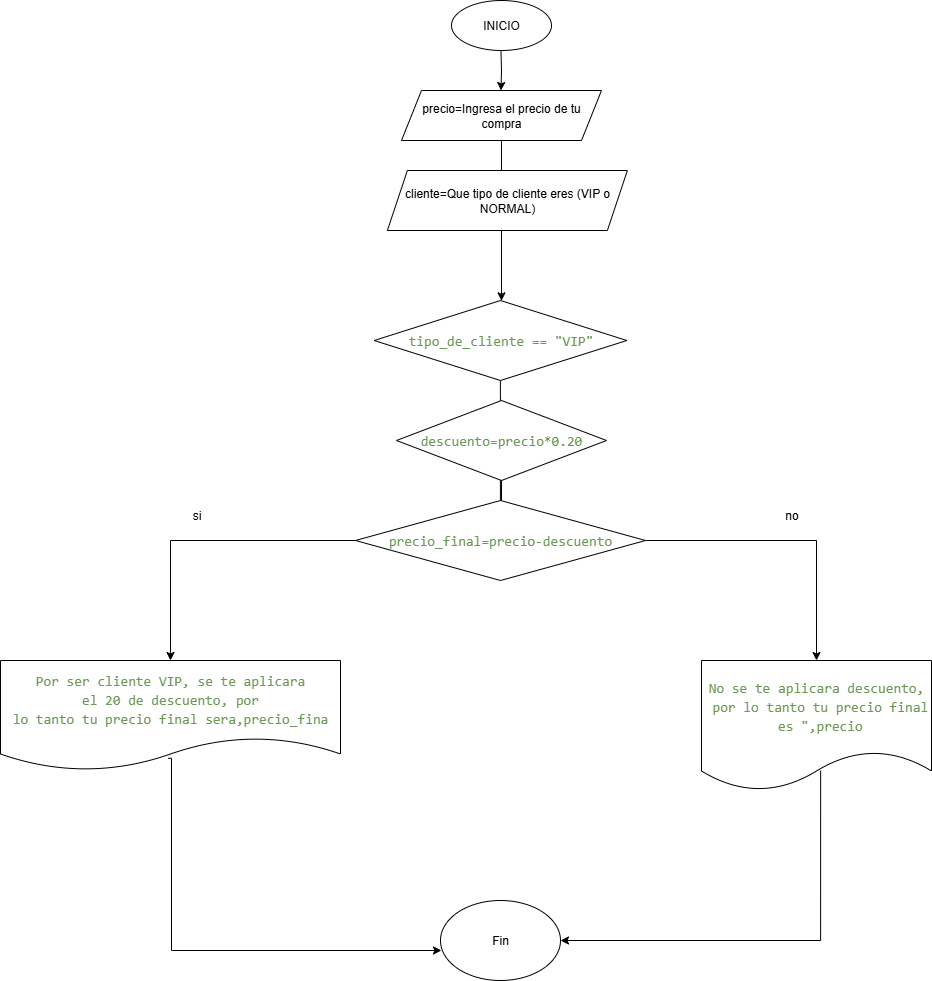

The diagram above was exported from draw.io. Its source (the exported page's mxGraphModel, read from the mxfile embedded in the PNG):
<mxGraphModel dx="1917" dy="581" grid="1" gridSize="10" guides="1" tooltips="1" connect="1" arrows="1" fold="1" page="1" pageScale="1" pageWidth="827" pageHeight="1169" math="0" shadow="0">
  <root>
    <mxCell id="0" />
    <mxCell id="1" parent="0" />
    <mxCell id="guWJsiMklLR1WEQ-CeS6-11" value="" style="edgeStyle=orthogonalEdgeStyle;rounded=0;orthogonalLoop=1;jettySize=auto;html=1;" edge="1" parent="1" source="guWJsiMklLR1WEQ-CeS6-3" target="guWJsiMklLR1WEQ-CeS6-4">
      <mxGeometry relative="1" as="geometry">
        <Array as="points">
          <mxPoint x="400" y="200" />
          <mxPoint x="400" y="200" />
        </Array>
      </mxGeometry>
    </mxCell>
    <mxCell id="guWJsiMklLR1WEQ-CeS6-1" value="INICIO" style="ellipse;whiteSpace=wrap;html=1;" vertex="1" parent="1">
      <mxGeometry x="350" y="20" width="100" height="50" as="geometry" />
    </mxCell>
    <mxCell id="guWJsiMklLR1WEQ-CeS6-3" value="precio=Ingresa el precio de tu compra" style="shape=parallelogram;perimeter=parallelogramPerimeter;whiteSpace=wrap;html=1;fixedSize=1;" vertex="1" parent="1">
      <mxGeometry x="300" y="110" width="200" height="50" as="geometry" />
    </mxCell>
    <mxCell id="guWJsiMklLR1WEQ-CeS6-13" value="" style="edgeStyle=orthogonalEdgeStyle;rounded=0;orthogonalLoop=1;jettySize=auto;html=1;" edge="1" parent="1">
      <mxGeometry relative="1" as="geometry">
        <mxPoint x="399.5" y="70" as="sourcePoint" />
        <mxPoint x="399.5" y="110" as="targetPoint" />
      </mxGeometry>
    </mxCell>
    <mxCell id="guWJsiMklLR1WEQ-CeS6-5" value="&lt;div style=&quot;font-family: Consolas, &amp;quot;Courier New&amp;quot;, monospace; font-size: 14px; line-height: 19px; white-space: pre;&quot;&gt;&lt;span&gt;&lt;font style=&quot;color: light-dark(rgb(106, 153, 85), rgb(255, 255, 255));&quot;&gt;Por ser cliente VIP, se te aplicara&lt;/font&gt;&lt;/span&gt;&lt;/div&gt;&lt;div style=&quot;font-family: Consolas, &amp;quot;Courier New&amp;quot;, monospace; font-size: 14px; line-height: 19px; white-space: pre;&quot;&gt;&lt;span&gt;&lt;font style=&quot;color: light-dark(rgb(106, 153, 85), rgb(255, 255, 255));&quot;&gt; el 20 de descuento, por &lt;/font&gt;&lt;/span&gt;&lt;/div&gt;&lt;div style=&quot;font-family: Consolas, &amp;quot;Courier New&amp;quot;, monospace; font-size: 14px; line-height: 19px; white-space: pre;&quot;&gt;&lt;span&gt;&lt;font style=&quot;color: light-dark(rgb(106, 153, 85), rgb(255, 255, 255));&quot;&gt;lo tanto tu precio final sera,precio_fina&lt;/font&gt;&lt;/span&gt;&lt;/div&gt;" style="shape=document;whiteSpace=wrap;html=1;boundedLbl=1;" vertex="1" parent="1">
      <mxGeometry x="-101" y="680" width="340" height="110" as="geometry" />
    </mxCell>
    <mxCell id="MQy1qArE2LG2mpUqa29w-31" style="edgeStyle=orthogonalEdgeStyle;rounded=0;orthogonalLoop=1;jettySize=auto;html=1;entryX=0.5;entryY=0;entryDx=0;entryDy=0;" edge="1" parent="1" source="guWJsiMklLR1WEQ-CeS6-4" target="MQy1qArE2LG2mpUqa29w-29">
      <mxGeometry relative="1" as="geometry">
        <Array as="points">
          <mxPoint x="399" y="520" />
          <mxPoint x="400" y="520" />
        </Array>
      </mxGeometry>
    </mxCell>
    <mxCell id="guWJsiMklLR1WEQ-CeS6-4" value="&lt;div style=&quot;font-family: Consolas, &amp;quot;Courier New&amp;quot;, monospace; font-size: 14px; line-height: 19px; white-space: pre;&quot;&gt;&lt;div style=&quot;line-height: 19px;&quot;&gt;&lt;div style=&quot;line-height: 19px;&quot;&gt;&lt;div style=&quot;line-height: 19px;&quot;&gt;&lt;div style=&quot;line-height: 19px;&quot;&gt;&lt;span&gt;&lt;font style=&quot;color: light-dark(rgb(106, 153, 85), rgb(255, 255, 255));&quot;&gt;tipo_de_cliente == &quot;VIP&quot;&lt;/font&gt;&lt;/span&gt;&lt;/div&gt;&lt;/div&gt;&lt;/div&gt;&lt;/div&gt;&lt;/div&gt;" style="rhombus;whiteSpace=wrap;html=1;" vertex="1" parent="1">
      <mxGeometry x="272.64000000000004" y="320" width="252.71" height="80" as="geometry" />
    </mxCell>
    <mxCell id="MQy1qArE2LG2mpUqa29w-5" value="si" style="text;html=1;align=center;verticalAlign=middle;resizable=0;points=[];autosize=1;strokeColor=none;fillColor=none;" vertex="1" parent="1">
      <mxGeometry x="80" y="520" width="30" height="30" as="geometry" />
    </mxCell>
    <mxCell id="MQy1qArE2LG2mpUqa29w-35" style="edgeStyle=orthogonalEdgeStyle;rounded=0;orthogonalLoop=1;jettySize=auto;html=1;entryX=1;entryY=0.5;entryDx=0;entryDy=0;exitX=0.518;exitY=0.848;exitDx=0;exitDy=0;exitPerimeter=0;" edge="1" parent="1" source="MQy1qArE2LG2mpUqa29w-21" target="MQy1qArE2LG2mpUqa29w-25">
      <mxGeometry relative="1" as="geometry">
        <Array as="points">
          <mxPoint x="719" y="960" />
        </Array>
      </mxGeometry>
    </mxCell>
    <mxCell id="MQy1qArE2LG2mpUqa29w-21" value="&lt;div style=&quot;font-family: Consolas, &amp;quot;Courier New&amp;quot;, monospace; font-size: 14px; line-height: 19px; white-space: pre;&quot;&gt;&lt;span&gt;&lt;font style=&quot;color: light-dark(rgb(106, 153, 85), rgb(255, 255, 255));&quot;&gt;No se te aplicara descuento,&lt;/font&gt;&lt;/span&gt;&lt;/div&gt;&lt;div style=&quot;font-family: Consolas, &amp;quot;Courier New&amp;quot;, monospace; font-size: 14px; line-height: 19px; white-space: pre;&quot;&gt;&lt;span&gt;&lt;font style=&quot;color: light-dark(rgb(106, 153, 85), rgb(255, 255, 255));&quot;&gt; por lo tanto tu precio final&lt;/font&gt;&lt;/span&gt;&lt;/div&gt;&lt;div style=&quot;font-family: Consolas, &amp;quot;Courier New&amp;quot;, monospace; font-size: 14px; line-height: 19px; white-space: pre;&quot;&gt;&lt;span&gt;&lt;font style=&quot;color: light-dark(rgb(106, 153, 85), rgb(255, 255, 255));&quot;&gt; es &quot;,precio&lt;/font&gt;&lt;/span&gt;&lt;/div&gt;" style="shape=document;whiteSpace=wrap;html=1;boundedLbl=1;" vertex="1" parent="1">
      <mxGeometry x="600" y="680" width="230" height="130" as="geometry" />
    </mxCell>
    <mxCell id="MQy1qArE2LG2mpUqa29w-25" value="Fin" style="ellipse;whiteSpace=wrap;html=1;" vertex="1" parent="1">
      <mxGeometry x="338.99" y="920" width="120" height="80" as="geometry" />
    </mxCell>
    <mxCell id="MQy1qArE2LG2mpUqa29w-26" value="no" style="text;html=1;align=center;verticalAlign=middle;resizable=0;points=[];autosize=1;strokeColor=none;fillColor=none;" vertex="1" parent="1">
      <mxGeometry x="670" y="520" width="40" height="30" as="geometry" />
    </mxCell>
    <mxCell id="MQy1qArE2LG2mpUqa29w-27" value="cliente=Que tipo de cliente eres (VIP o NORMAL)" style="shape=parallelogram;perimeter=parallelogramPerimeter;whiteSpace=wrap;html=1;fixedSize=1;" vertex="1" parent="1">
      <mxGeometry x="285.88" y="190" width="240" height="60" as="geometry" />
    </mxCell>
    <mxCell id="MQy1qArE2LG2mpUqa29w-29" value="&lt;div style=&quot;font-family: Consolas, &amp;quot;Courier New&amp;quot;, monospace; font-size: 14px; line-height: 19px; white-space: pre;&quot;&gt;&lt;span&gt;&lt;font style=&quot;color: light-dark(rgb(106, 153, 85), rgb(255, 255, 255));&quot;&gt;descuento=precio*0.20&lt;/font&gt;&lt;/span&gt;&lt;/div&gt;" style="rhombus;whiteSpace=wrap;html=1;" vertex="1" parent="1">
      <mxGeometry x="295" y="420" width="210" height="80" as="geometry" />
    </mxCell>
    <mxCell id="MQy1qArE2LG2mpUqa29w-32" style="edgeStyle=orthogonalEdgeStyle;rounded=0;orthogonalLoop=1;jettySize=auto;html=1;entryX=0.5;entryY=0;entryDx=0;entryDy=0;" edge="1" parent="1" source="MQy1qArE2LG2mpUqa29w-30" target="guWJsiMklLR1WEQ-CeS6-5">
      <mxGeometry relative="1" as="geometry" />
    </mxCell>
    <mxCell id="MQy1qArE2LG2mpUqa29w-33" style="edgeStyle=orthogonalEdgeStyle;rounded=0;orthogonalLoop=1;jettySize=auto;html=1;entryX=0.5;entryY=0;entryDx=0;entryDy=0;" edge="1" parent="1" source="MQy1qArE2LG2mpUqa29w-30" target="MQy1qArE2LG2mpUqa29w-21">
      <mxGeometry relative="1" as="geometry" />
    </mxCell>
    <mxCell id="MQy1qArE2LG2mpUqa29w-30" value="&lt;div style=&quot;font-family: Consolas, &amp;quot;Courier New&amp;quot;, monospace; font-size: 14px; line-height: 19px; white-space: pre;&quot;&gt;&lt;span&gt;&lt;font style=&quot;color: light-dark(rgb(106, 153, 85), rgb(255, 255, 255));&quot;&gt;precio_final=precio-descuento&lt;/font&gt;&lt;/span&gt;&lt;/div&gt;" style="rhombus;whiteSpace=wrap;html=1;" vertex="1" parent="1">
      <mxGeometry x="254" y="520" width="290" height="80" as="geometry" />
    </mxCell>
    <mxCell id="MQy1qArE2LG2mpUqa29w-34" style="edgeStyle=orthogonalEdgeStyle;rounded=0;orthogonalLoop=1;jettySize=auto;html=1;entryX=0.008;entryY=0.625;entryDx=0;entryDy=0;entryPerimeter=0;exitX=0.493;exitY=0.889;exitDx=0;exitDy=0;exitPerimeter=0;" edge="1" parent="1" source="guWJsiMklLR1WEQ-CeS6-5" target="MQy1qArE2LG2mpUqa29w-25">
      <mxGeometry relative="1" as="geometry">
        <Array as="points">
          <mxPoint x="70" y="778" />
          <mxPoint x="70" y="970" />
        </Array>
      </mxGeometry>
    </mxCell>
  </root>
</mxGraphModel>